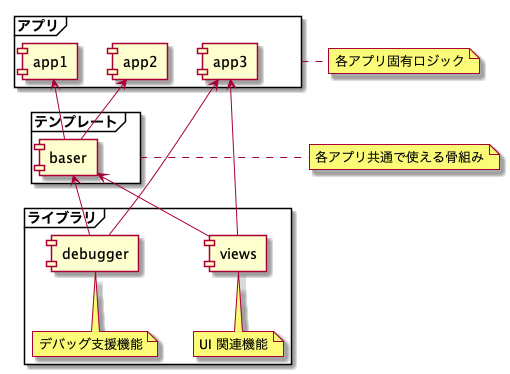

The diagram above was rendered by PlantUML. Its source (embedded in the PNG):
@startuml ライブラリ構成

frame アプリ {
    [app1]
    [app2]
    [app3]
}
note right of アプリ
    各アプリ固有ロジック
end note

frame テンプレート {
    [baser]
}
note right of テンプレート
    各アプリ共通で使える骨組み
end note

frame ライブラリ {
    [debugger]
    note bottom of [debugger]
        デバッグ支援機能
    end note

    [views]
    note bottom of [views]
        UI 関連機能
    end note
}


[app1] <-- [baser]
[app2] <-- [baser]
[app3] <-- [debugger]
[app3] <-- [views]

[baser] <-- [debugger]
[baser] <-- [views]

@enduml